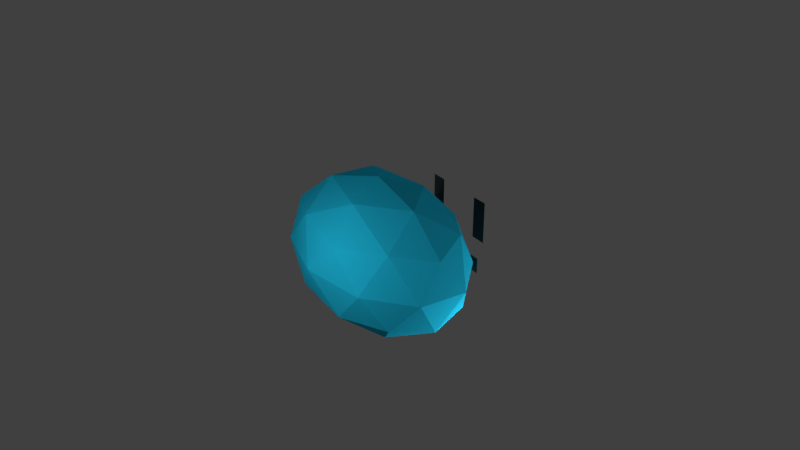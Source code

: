 # Source: fireball.blend  (saved by Blender 2.79.0; exported with 4.5.12 LTS)
import bpy
from mathutils import Matrix  # noqa: F401  (used for matrix-valued properties, if any)

bpy.ops.wm.read_factory_settings(use_empty=True)
scene = bpy.context.scene
scene.name = 'Scene'

# ---- collections
col_collection_1 = bpy.data.collections.new('Collection 1'); scene.collection.children.link(col_collection_1)

# ---- materials (node trees are filled in below, after node groups)
mat_base_001 = bpy.data.materials.new('Base.001')
mat_base_001.alpha_threshold = 0.0
mat_base_001.use_transparent_shadow = False
mat_base_001.diffuse_color = (0.01521, 0.5333, 0.7991, 1.0)
mat_base_001.roughness = 0.5
mat_base_001.specular_intensity = 1.0
mat_material_001 = bpy.data.materials.new('Material.001')
mat_material_001.alpha_threshold = 0.0
mat_material_001.use_transparent_shadow = False
mat_material_001.diffuse_color = (0.04696, 0.04696, 0.04696, 1.0)
mat_material_001.roughness = 0.5

# ---- material node trees

# ---- world
world_world = bpy.data.worlds.new('World'); scene.world = world_world
world_world.color = (0.05088, 0.05088, 0.05088)
world_world.use_sun_shadow = False
world_world.sun_shadow_jitter_overblur = 0.0
world_world.cycles.sampling_method = 'MANUAL'

# ---- cameras
cam_camera = bpy.data.cameras.new('Camera')
cam_camera.clip_end = 100.0
cam_camera.lens = 35.0
cam_camera.sensor_width = 32.0
cam_camera.sensor_height = 18.0
cam_camera.ortho_scale = 7.314
cam_camera.dof.focus_distance = 0.0
cam_camera.dof.aperture_fstop = 128.0

# ---- lights
light_point_004 = bpy.data.lights.new('Point.004', 'POINT')
light_point_004.transmission_factor = 0.0
light_point_004.energy = 100.0
light_point_004.shadow_buffer_clip_start = 0.5
light_point_004.shadow_soft_size = 1.609
light_point_004.shadow_maximum_resolution = 0.006
light_point_004.use_absolute_resolution = True
light_point_003 = bpy.data.lights.new('Point.003', 'POINT')
light_point_003.transmission_factor = 0.0
light_point_003.energy = 100.0
light_point_003.shadow_buffer_clip_start = 0.5
light_point_003.shadow_soft_size = 0.1
light_point_003.shadow_maximum_resolution = 0.006
light_point_003.use_absolute_resolution = True
light_point_002 = bpy.data.lights.new('Point.002', 'POINT')
light_point_002.transmission_factor = 0.0
light_point_002.energy = 100.0
light_point_002.shadow_buffer_clip_start = 0.5
light_point_002.shadow_soft_size = 0.1
light_point_002.shadow_maximum_resolution = 0.006
light_point_002.use_absolute_resolution = True
light_point_001 = bpy.data.lights.new('Point.001', 'POINT')
light_point_001.transmission_factor = 0.0
light_point_001.energy = 100.0
light_point_001.shadow_buffer_clip_start = 0.5
light_point_001.shadow_soft_size = 0.1
light_point_001.shadow_maximum_resolution = 0.006
light_point_001.use_absolute_resolution = True
light_point = bpy.data.lights.new('Point', 'POINT')
light_point.transmission_factor = 0.0
light_point.energy = 100.0
light_point.shadow_buffer_clip_start = 0.5
light_point.shadow_soft_size = 0.1
light_point.shadow_maximum_resolution = 0.006
light_point.use_absolute_resolution = True
light_lamp = bpy.data.lights.new('Lamp', 'POINT')
light_lamp.transmission_factor = 0.0
light_lamp.cutoff_distance = 30.0
light_lamp.energy = 100.0
light_lamp.shadow_buffer_clip_start = 1.001
light_lamp.shadow_soft_size = 0.1
light_lamp.shadow_maximum_resolution = 0.006
light_lamp.use_absolute_resolution = True

# ---- meshes
me_heart = bpy.data.meshes.new('Heart')
me_heart.from_pydata([(0.0, 0.0, -1.01), (0.7308, -0.531, -0.4517), (-0.2792, -0.8592, -0.4517), (-0.9034, 0.0, -0.4517), (-0.2792, 0.8592, -0.4517), (0.7308, 0.531, -0.4517), (0.2792, -0.8592, 0.4517), (-0.7308, -0.531, 0.4517), (-0.7308, 0.531, 0.4517), (0.2792, 0.8592, 0.4517), (0.9034, 0.0, 0.4517), (0.0, 0.0, 1.01), (-0.1641, -0.505, -0.8592), (0.4296, -0.3121, -0.8592), (0.2655, -0.8171, -0.531), (0.8592, 0.0, -0.531), (0.4296, 0.3121, -0.8592), (-0.531, 0.0, -0.8592), (-0.6951, -0.505, -0.531), (-0.1641, 0.505, -0.8592), (-0.6951, 0.505, -0.531), (0.2655, 0.8171, -0.531), (0.9606, -0.3121, 0.0), (0.9606, 0.3121, 0.0), (0.0, -1.01, 0.0), (0.5937, -0.8171, 0.0), (-0.9606, -0.3121, 0.0), (-0.5937, -0.8171, 0.0), (-0.5937, 0.8171, 0.0), (-0.9606, 0.3121, 0.0), (0.5937, 0.8171, 0.0), (0.0, 1.01, 0.0), (0.6951, -0.505, 0.531), (-0.2655, -0.8171, 0.531), (-0.8592, 0.0, 0.531), (-0.2655, 0.8171, 0.531), (0.6951, 0.505, 0.531), (0.1641, -0.505, 0.8592), (0.531, 0.0, 0.8592), (-0.4296, -0.3121, 0.8592), (-0.4296, 0.3121, 0.8592), (0.1641, 0.505, 0.8592)], [], [(0, 13, 12), (1, 13, 15), (0, 12, 17), (0, 17, 19), (0, 19, 16), (1, 15, 22), (2, 14, 24), (3, 18, 26), (4, 20, 28), (5, 21, 30), (1, 22, 25), (2, 24, 27), (3, 26, 29), (4, 28, 31), (5, 30, 23), (6, 32, 37), (7, 33, 39), (8, 34, 40), (9, 35, 41), (10, 36, 38), (38, 41, 11), (38, 36, 41), (36, 9, 41), (41, 40, 11), (41, 35, 40), (35, 8, 40), (40, 39, 11), (40, 34, 39), (34, 7, 39), (39, 37, 11), (39, 33, 37), (33, 6, 37), (37, 38, 11), (37, 32, 38), (32, 10, 38), (23, 36, 10), (23, 30, 36), (30, 9, 36), (31, 35, 9), (31, 28, 35), (28, 8, 35), (29, 34, 8), (29, 26, 34), (26, 7, 34), (27, 33, 7), (27, 24, 33), (24, 6, 33), (25, 32, 6), (25, 22, 32), (22, 10, 32), (30, 31, 9), (30, 21, 31), (21, 4, 31), (28, 29, 8), (28, 20, 29), (20, 3, 29), (26, 27, 7), (26, 18, 27), (18, 2, 27), (24, 25, 6), (24, 14, 25), (14, 1, 25), (22, 23, 10), (22, 15, 23), (15, 5, 23), (16, 21, 5), (16, 19, 21), (19, 4, 21), (19, 20, 4), (19, 17, 20), (17, 3, 20), (17, 18, 3), (17, 12, 18), (12, 2, 18), (15, 16, 5), (15, 13, 16), (13, 0, 16), (12, 14, 2), (12, 13, 14), (13, 1, 14)])
me_heart.materials.append(mat_base_001)
me_heart.use_remesh_preserve_volume = False
me_heart.use_remesh_preserve_attributes = False
me_heart.use_mirror_vertex_groups = False
me_heart.update()
me_plane_002 = bpy.data.meshes.new('Plane.002')
me_plane_002.from_pydata([(-1.0, -1.0, 0.0), (1.0, -1.0, 0.0), (-1.0, 1.0, 0.0), (1.0, 1.0, 0.0), (-1.0, 0.0, 0.0), (0.0, -1.0, 0.0), (1.0, 0.0, 0.0), (0.0, 1.0, 0.0), (0.0, 0.0, 0.0)], [], [(8, 6, 3, 7), (4, 8, 7, 2), (0, 5, 8, 4), (5, 1, 6, 8)])
me_plane_002.materials.append(mat_material_001)
me_plane_002.use_remesh_preserve_volume = False
me_plane_002.use_remesh_preserve_attributes = False
me_plane_002.use_mirror_vertex_groups = False
me_plane_002.update()
me_plane_001 = bpy.data.meshes.new('Plane.001')
me_plane_001.from_pydata([(-1.0, -1.0, 0.0), (1.0, -1.0, 0.0), (-1.0, 1.0, 0.0), (1.0, 1.0, 0.0), (-1.0, 0.0, 0.0), (0.0, -1.0, 0.0), (1.0, 0.0, 0.0), (0.0, 1.0, 0.0), (0.0, 0.0, 0.0)], [], [(8, 6, 3, 7), (4, 8, 7, 2), (0, 5, 8, 4), (5, 1, 6, 8)])
me_plane_001.materials.append(mat_material_001)
me_plane_001.use_remesh_preserve_volume = False
me_plane_001.use_remesh_preserve_attributes = False
me_plane_001.use_mirror_vertex_groups = False
me_plane_001.update()
me_plane = bpy.data.meshes.new('Plane')
me_plane.from_pydata([(-1.0, -1.0, 0.0), (1.0, -1.0, 0.0), (-1.0, 1.0, 0.0), (1.0, 1.0, 0.0), (-1.0, 0.0, 0.0), (0.0, -1.0, 0.0), (1.0, 0.0, 0.0), (0.0, 1.0, 0.0), (0.0, 0.0, 0.0)], [], [(8, 6, 3, 7), (4, 8, 7, 2), (0, 5, 8, 4), (5, 1, 6, 8)])
me_plane.materials.append(mat_material_001)
me_plane.use_remesh_preserve_volume = False
me_plane.use_remesh_preserve_attributes = False
me_plane.use_mirror_vertex_groups = False
me_plane.update()

# ---- objects
ob_point_004 = bpy.data.objects.new('Point.004', light_point_004)
ob_point_003 = bpy.data.objects.new('Point.003', light_point_003)
ob_point_002 = bpy.data.objects.new('Point.002', light_point_002)
ob_point_001 = bpy.data.objects.new('Point.001', light_point_001)
ob_point = bpy.data.objects.new('Point', light_point)
ob_heart = bpy.data.objects.new('Heart', me_heart)
ob_mouth = bpy.data.objects.new('Mouth', me_plane_002)
ob_eye_l = bpy.data.objects.new('Eye_L', me_plane_001)
ob_eve_r = bpy.data.objects.new('Eve_R', me_plane)
ob_lamp = bpy.data.objects.new('Lamp', light_lamp)
ob_camera = bpy.data.objects.new('Camera', cam_camera)

# ---- transforms, parenting, visibility, modifiers, constraints
ob_point_004.location = (-3.497, 3.032, 0.8355)
ob_point_004.lineart.crease_threshold = 0.0
ob_point_003.location = (0.3147, -2.912, 1.236)
ob_point_003.lineart.crease_threshold = 0.0
ob_point_002.location = (4.959, 0.8253, -0.2855)
ob_point_002.lineart.crease_threshold = 0.0
ob_point_001.location = (2.218, 0.8251, -1.419)
ob_point_001.lineart.crease_threshold = 0.0
ob_point.location = (-2.93, 0.5347, -1.264)
ob_point.lineart.crease_threshold = 0.0
ob_heart.location = (0.0, 0.0, 0.0)
ob_heart.rotation_euler = (0.0, 0.0, -0.2021)
ob_heart.scale = (1.516, 1.0, 1.0)
ob_heart.lineart.crease_threshold = 0.0
ob_mouth.parent = ob_heart
ob_mouth.matrix_parent_inverse = Matrix(((0.6598, 0.0, 0.0, 0.0), (0.0, 1.0, 0.0, 0.0), (0.0, 0.0, 1.0, 0.0), (0.0, 0.0, 0.0, 1.0)))
ob_mouth.location = (0.0, 1.076, -0.2551)
ob_mouth.rotation_euler = (1.571, 0.0, 0.0)
ob_mouth.scale = (0.6455, 0.106, 0.0)
ob_mouth.lineart.crease_threshold = 0.0
ob_eye_l.parent = ob_heart
ob_eye_l.matrix_parent_inverse = Matrix(((0.6598, 0.0, 0.0, 0.0), (0.0, 1.0, 0.0, 0.0), (0.0, 0.0, 1.0, 0.0), (0.0, 0.0, 0.0, 1.0)))
ob_eye_l.location = (-0.2477, 1.076, 0.3979)
ob_eye_l.rotation_euler = (1.571, 0.0, 0.0)
ob_eye_l.scale = (0.1121, 0.2752, 0.0)
ob_eye_l.lineart.crease_threshold = 0.0
ob_eve_r.parent = ob_heart
ob_eve_r.matrix_parent_inverse = Matrix(((0.6598, 0.0, 0.0, 0.0), (0.0, 1.0, 0.0, 0.0), (0.0, 0.0, 1.0, 0.0), (0.0, 0.0, 0.0, 1.0)))
ob_eve_r.location = (0.6349, 1.076, 0.3979)
ob_eve_r.rotation_euler = (1.571, 0.0, 0.0)
ob_eve_r.scale = (0.1121, 0.2752, 0.0)
ob_eve_r.lineart.crease_threshold = 0.0
ob_lamp.location = (4.076, 1.005, 5.904)
ob_lamp.rotation_euler = (0.6503, 0.05522, 1.866)
ob_lamp.lock_rotations_4d = False
ob_lamp.empty_display_type = 'ARROWS'
ob_lamp.color = (0.0, 0.0, 0.0, 0.0)
ob_lamp.lineart.crease_threshold = 0.0
ob_camera.location = (7.336, -6.553, 5.238)
ob_camera.rotation_euler = (1.109, 0.0, 0.8149)
ob_camera.scale = (5.65, 2.539, 4.799)
ob_camera.lock_rotations_4d = False
ob_camera.empty_display_type = 'ARROWS'
ob_camera.color = (0.0, 0.0, 0.0, 0.0)
ob_camera.display_type = 'WIRE'
ob_camera.lineart.crease_threshold = 0.0

# ---- collection membership
col_collection_1.objects.link(ob_point_004)
col_collection_1.objects.link(ob_point_003)
col_collection_1.objects.link(ob_point_002)
col_collection_1.objects.link(ob_point_001)
col_collection_1.objects.link(ob_point)
col_collection_1.objects.link(ob_heart)
col_collection_1.objects.link(ob_mouth)
col_collection_1.objects.link(ob_eye_l)
col_collection_1.objects.link(ob_eve_r)
col_collection_1.objects.link(ob_lamp)
col_collection_1.objects.link(ob_camera)

# ---- scene / render settings (as saved in the file)
scene.camera = ob_camera
scene.frame_start = 1; scene.frame_end = 180; scene.frame_set(19)
scene.render.engine = 'BLENDER_EEVEE_NEXT'
scene.render.resolution_percentage = 50
scene.render.dither_intensity = 0.0
scene.cycles.use_denoising = False
scene.cycles.samples = 128
scene.cycles.sampling_pattern = 'TABULATED_SOBOL'
scene.cycles.use_adaptive_sampling = False
scene.cycles.use_light_tree = False
scene.cycles.blur_glossy = 0.0
scene.cycles.sample_clamp_indirect = 0.0
scene.view_settings.view_transform = 'Standard'
bpy.context.view_layer.update()
